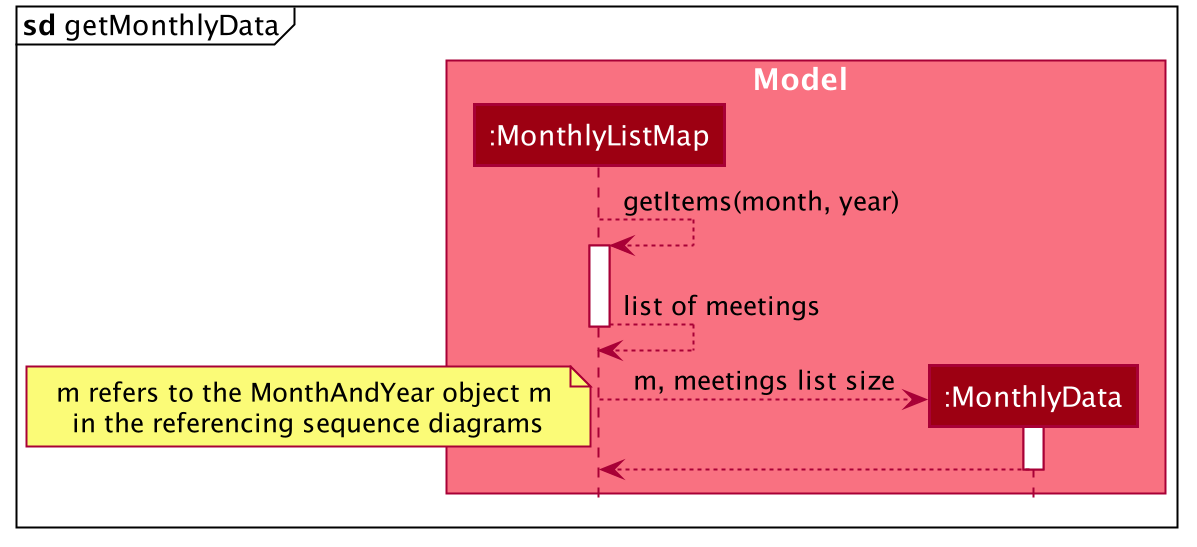

The diagram above was rendered by PlantUML. Its source (embedded in the PNG):
@startuml








skinparam BackgroundColor #FFFFFFF

skinparam Shadowing false

skinparam Class {
    FontColor #FFFFFF
    BorderThickness 1
    BorderColor #FFFFFF
    StereotypeFontColor #FFFFFF
    FontName Arial
}

skinparam Actor {
    BorderColor #000000
    Color #000000
    FontName Arial
}

skinparam Sequence {
    MessageAlign center
    BoxFontSize 15
    BoxPadding 0
    BoxFontColor #FFFFFF
    FontName Arial
}

skinparam Participant {
    FontColor #FFFFFFF
    Padding 20
}


skinparam ClassAttributeFontColor white
skinparam MinClassWidth 50
skinparam ParticipantPadding 10
skinparam Shadowing false
skinparam DefaultTextAlignment center
skinparam packageStyle Rectangle

hide footbox
hide members
hide circle

box Model #F97181
participant ":MonthlyListMap" as MonthlyListMap #9D0012
participant ":MonthlyData" as MonthlyData #9D0012

end box

mainframe **sd** getMonthlyData

box
MonthlyListMap --> MonthlyListMap : getItems(month, year)
activate MonthlyListMap

MonthlyListMap --> MonthlyListMap : list of meetings
deactivate MonthlyListMap
create MonthlyData
MonthlyListMap --> MonthlyData : m, meetings list size
note left: m refers to the MonthAndYear object m \nin the referencing sequence diagrams
activate MonthlyData
MonthlyData --> MonthlyListMap
deactivate MonthlyData

end box

@enduml